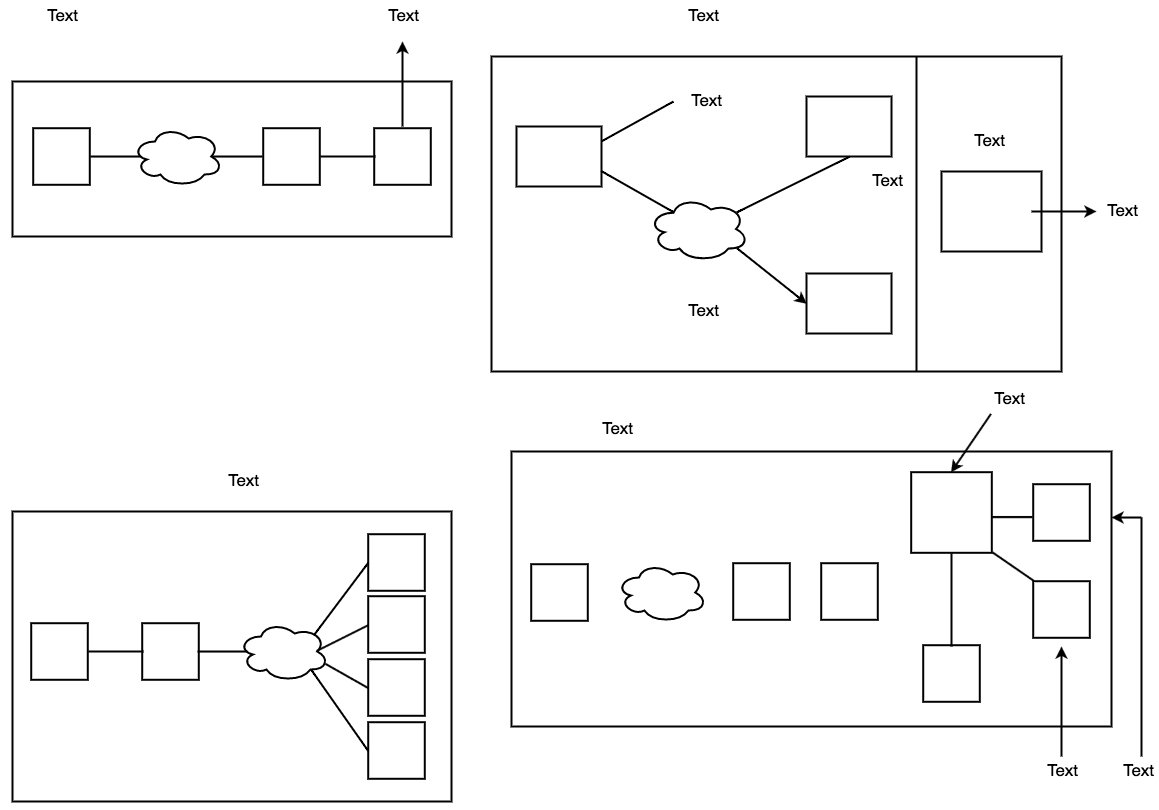

The diagram above was exported from draw.io. Its source (the exported page's mxGraphModel, read from the mxfile embedded in the PNG):
<mxGraphModel dx="1129" dy="857" grid="1" gridSize="10" guides="1" tooltips="1" connect="1" arrows="1" fold="1" page="1" pageScale="1" pageWidth="1169" pageHeight="826" background="#ffffff" math="0" shadow="0">
  <root>
    <mxCell id="0" />
    <mxCell id="2ab3e703be9a99e1-69" value="Untitled Layer" style="locked=1;" parent="0" />
    <mxCell id="2ab3e703be9a99e1-70" value="" style="whiteSpace=wrap;html=1;strokeColor=#000000;strokeWidth=2;fillColor=none;fontSize=17;fontColor=#000000;align=left;" parent="2ab3e703be9a99e1-69" vertex="1">
      <mxGeometry x="21" y="85" width="439" height="155" as="geometry" />
    </mxCell>
    <mxCell id="2ab3e703be9a99e1-71" value="" style="whiteSpace=wrap;html=1;strokeColor=#000000;strokeWidth=2;fillColor=none;fontSize=17;fontColor=#000000;align=left;" parent="2ab3e703be9a99e1-69" vertex="1">
      <mxGeometry x="500" y="60" width="570" height="315" as="geometry" />
    </mxCell>
    <mxCell id="2ab3e703be9a99e1-72" value="" style="whiteSpace=wrap;html=1;strokeColor=#000000;strokeWidth=2;fillColor=none;fontSize=17;fontColor=#000000;align=left;" parent="2ab3e703be9a99e1-69" vertex="1">
      <mxGeometry x="21" y="515" width="439" height="290" as="geometry" />
    </mxCell>
    <mxCell id="2ab3e703be9a99e1-73" value="" style="whiteSpace=wrap;html=1;strokeColor=#000000;strokeWidth=2;fillColor=none;fontSize=17;fontColor=#000000;align=left;" parent="2ab3e703be9a99e1-69" vertex="1">
      <mxGeometry x="520" y="455" width="600" height="275" as="geometry" />
    </mxCell>
    <mxCell id="1" style="" parent="0" />
    <mxCell id="2ab3e703be9a99e1-2" value="" style="rhombus;whiteSpace=wrap;html=1;strokeColor=#000000;strokeWidth=2;fillColor=#ffffff;fontSize=17;fontColor=#000000;align=left;rotation=-45;" parent="1" vertex="1">
      <mxGeometry x="30" y="120" width="80" height="80" as="geometry" />
    </mxCell>
    <mxCell id="2ab3e703be9a99e1-3" value="" style="ellipse;shape=cloud;whiteSpace=wrap;html=1;strokeColor=#000000;strokeWidth=2;fillColor=#ffffff;fontSize=17;fontColor=#000000;align=left;" parent="1" vertex="1">
      <mxGeometry x="141" y="130" width="90" height="60" as="geometry" />
    </mxCell>
    <mxCell id="2ab3e703be9a99e1-4" value="" style="rhombus;whiteSpace=wrap;html=1;strokeColor=#000000;strokeWidth=2;fillColor=#ffffff;fontSize=17;fontColor=#000000;align=left;rotation=-45;" parent="1" vertex="1">
      <mxGeometry x="260" y="120" width="80" height="80" as="geometry" />
    </mxCell>
    <mxCell id="2ab3e703be9a99e1-5" value="" style="rhombus;whiteSpace=wrap;html=1;strokeColor=#000000;strokeWidth=2;fillColor=#ffffff;fontSize=17;fontColor=#000000;align=left;rotation=-45;" parent="1" vertex="1">
      <mxGeometry x="371" y="120" width="80" height="80" as="geometry" />
    </mxCell>
    <mxCell id="2ab3e703be9a99e1-6" value="" style="line;html=1;perimeter=backbonePerimeter;points=[];outlineConnect=0;strokeColor=#000000;strokeWidth=2;fillColor=#ffffff;fontSize=17;fontColor=#000000;align=left;" parent="1" vertex="1">
      <mxGeometry x="99" y="155" width="50" height="10" as="geometry" />
    </mxCell>
    <mxCell id="2ab3e703be9a99e1-7" value="" style="line;html=1;perimeter=backbonePerimeter;points=[];outlineConnect=0;strokeColor=#000000;strokeWidth=2;fillColor=#ffffff;fontSize=17;fontColor=#000000;align=left;" parent="1" vertex="1">
      <mxGeometry x="221" y="155" width="50" height="10" as="geometry" />
    </mxCell>
    <mxCell id="2ab3e703be9a99e1-8" value="" style="line;html=1;perimeter=backbonePerimeter;points=[];outlineConnect=0;strokeColor=#000000;strokeWidth=2;fillColor=#ffffff;fontSize=17;fontColor=#000000;align=left;" parent="1" vertex="1">
      <mxGeometry x="329" y="155" width="55" height="10" as="geometry" />
    </mxCell>
    <mxCell id="2ab3e703be9a99e1-12" value="" style="endArrow=classic;html=1;strokeColor=#000000;strokeWidth=2;fontSize=17;fontColor=#000000;" parent="1" edge="1">
      <mxGeometry width="50" height="50" relative="1" as="geometry">
        <mxPoint x="411" y="130" as="sourcePoint" />
        <mxPoint x="411" y="45" as="targetPoint" />
      </mxGeometry>
    </mxCell>
    <mxCell id="2ab3e703be9a99e1-14" value="" style="whiteSpace=wrap;html=1;strokeColor=#000000;strokeWidth=2;fillColor=none;fontSize=17;fontColor=#000000;align=left;" parent="1" vertex="1">
      <mxGeometry x="525" y="130" width="85" height="60" as="geometry" />
    </mxCell>
    <mxCell id="2ab3e703be9a99e1-15" value="" style="ellipse;shape=cloud;whiteSpace=wrap;html=1;strokeColor=#000000;strokeWidth=2;fillColor=none;fontSize=17;fontColor=#000000;align=left;" parent="1" vertex="1">
      <mxGeometry x="657" y="200" width="100" height="65" as="geometry" />
    </mxCell>
    <mxCell id="2ab3e703be9a99e1-16" value="" style="whiteSpace=wrap;html=1;strokeColor=#000000;strokeWidth=2;fillColor=none;fontSize=17;fontColor=#000000;align=left;" parent="1" vertex="1">
      <mxGeometry x="815" y="277" width="85" height="60" as="geometry" />
    </mxCell>
    <mxCell id="2ab3e703be9a99e1-17" value="" style="whiteSpace=wrap;html=1;strokeColor=#000000;strokeWidth=2;fillColor=none;fontSize=17;fontColor=#000000;align=left;" parent="1" vertex="1">
      <mxGeometry x="815" y="100" width="85" height="60" as="geometry" />
    </mxCell>
    <mxCell id="2ab3e703be9a99e1-18" value="" style="whiteSpace=wrap;html=1;strokeColor=#000000;strokeWidth=2;fillColor=none;fontSize=17;fontColor=#000000;align=left;" parent="1" vertex="1">
      <mxGeometry x="950" y="175" width="100" height="80" as="geometry" />
    </mxCell>
    <mxCell id="2ab3e703be9a99e1-20" value="" style="endArrow=none;html=1;strokeColor=#000000;strokeWidth=2;fontSize=17;fontColor=#000000;entryX=0.25;entryY=0.25;entryPerimeter=0;exitX=1;exitY=0.75;" parent="1" source="2ab3e703be9a99e1-14" target="2ab3e703be9a99e1-15" edge="1">
      <mxGeometry width="50" height="50" relative="1" as="geometry">
        <mxPoint x="610" y="163" as="sourcePoint" />
        <mxPoint x="660" y="113" as="targetPoint" />
      </mxGeometry>
    </mxCell>
    <mxCell id="2ab3e703be9a99e1-21" value="" style="endArrow=none;html=1;strokeColor=#000000;strokeWidth=2;fontSize=17;fontColor=#000000;exitX=1;exitY=0.75;" parent="1" edge="1">
      <mxGeometry x="610.2758620689656" y="144.72413793103453" width="50" height="50" as="geometry">
        <mxPoint x="610.2758620689656" y="144.72413793103453" as="sourcePoint" />
        <mxPoint x="682" y="105" as="targetPoint" />
      </mxGeometry>
    </mxCell>
    <mxCell id="2ab3e703be9a99e1-22" value="" style="endArrow=none;html=1;strokeColor=#000000;strokeWidth=2;fontSize=17;fontColor=#000000;entryX=0.5;entryY=1;exitX=0.88;exitY=0.25;exitPerimeter=0;" parent="1" source="2ab3e703be9a99e1-15" target="2ab3e703be9a99e1-17" edge="1">
      <mxGeometry x="745.2758620689656" y="214.72413793103453" width="50" height="50" as="geometry">
        <mxPoint x="745" y="215" as="sourcePoint" />
        <mxPoint x="830" y="170" as="targetPoint" />
      </mxGeometry>
    </mxCell>
    <mxCell id="2ab3e703be9a99e1-24" value="" style="endArrow=classic;html=1;strokeColor=#000000;strokeWidth=2;fontSize=17;fontColor=#000000;exitX=0.876;exitY=0.794;exitPerimeter=0;entryX=0;entryY=0.5;" parent="1" source="2ab3e703be9a99e1-15" target="2ab3e703be9a99e1-16" edge="1">
      <mxGeometry width="50" height="50" relative="1" as="geometry">
        <mxPoint x="775" y="265" as="sourcePoint" />
        <mxPoint x="810" y="310" as="targetPoint" />
      </mxGeometry>
    </mxCell>
    <mxCell id="2ab3e703be9a99e1-29" value="" style="line;direction=south;html=1;strokeColor=#000000;strokeWidth=2;fillColor=none;fontSize=17;fontColor=#000000;align=left;" parent="1" vertex="1">
      <mxGeometry x="920" y="60" width="10" height="315" as="geometry" />
    </mxCell>
    <mxCell id="2ab3e703be9a99e1-33" value="" style="endArrow=classic;html=1;strokeColor=#000000;strokeWidth=2;fontSize=17;fontColor=#000000;" parent="1" edge="1">
      <mxGeometry x="1040" y="130" width="50" height="50" as="geometry">
        <mxPoint x="1040" y="215" as="sourcePoint" />
        <mxPoint x="1105" y="215" as="targetPoint" />
      </mxGeometry>
    </mxCell>
    <mxCell id="2ab3e703be9a99e1-36" value="Text" style="text;html=1;strokeColor=none;fillColor=none;align=center;verticalAlign=middle;whiteSpace=wrap;overflow=hidden;fontSize=17;fontColor=#000000;" parent="1" vertex="1">
      <mxGeometry x="50" y="5" width="40" height="25" as="geometry" />
    </mxCell>
    <mxCell id="2ab3e703be9a99e1-37" value="Text" style="text;html=1;strokeColor=none;fillColor=none;align=center;verticalAlign=middle;whiteSpace=wrap;overflow=hidden;fontSize=17;fontColor=#000000;" parent="1" vertex="1">
      <mxGeometry x="391" y="5" width="40" height="25" as="geometry" />
    </mxCell>
    <mxCell id="2ab3e703be9a99e1-38" value="Text" style="text;html=1;strokeColor=none;fillColor=none;align=center;verticalAlign=middle;whiteSpace=wrap;overflow=hidden;fontSize=17;fontColor=#000000;" parent="1" vertex="1">
      <mxGeometry x="692" y="5" width="40" height="25" as="geometry" />
    </mxCell>
    <mxCell id="2ab3e703be9a99e1-39" value="Text" style="text;html=1;strokeColor=none;fillColor=none;align=center;verticalAlign=middle;whiteSpace=wrap;overflow=hidden;fontSize=17;fontColor=#000000;" parent="1" vertex="1">
      <mxGeometry x="694" y="90" width="40" height="25" as="geometry" />
    </mxCell>
    <mxCell id="2ab3e703be9a99e1-40" value="Text" style="text;html=1;strokeColor=none;fillColor=none;align=center;verticalAlign=middle;whiteSpace=wrap;overflow=hidden;fontSize=17;fontColor=#000000;" parent="1" vertex="1">
      <mxGeometry x="692" y="300" width="40" height="25" as="geometry" />
    </mxCell>
    <mxCell id="2ab3e703be9a99e1-41" value="Text" style="text;html=1;strokeColor=none;fillColor=none;align=center;verticalAlign=middle;whiteSpace=wrap;overflow=hidden;fontSize=17;fontColor=#000000;" parent="1" vertex="1">
      <mxGeometry x="977" y="130" width="40" height="25" as="geometry" />
    </mxCell>
    <mxCell id="2ab3e703be9a99e1-42" value="Text" style="text;html=1;strokeColor=none;fillColor=none;align=center;verticalAlign=middle;whiteSpace=wrap;overflow=hidden;fontSize=17;fontColor=#000000;" parent="1" vertex="1">
      <mxGeometry x="1110" y="200" width="40" height="25" as="geometry" />
    </mxCell>
    <mxCell id="2ab3e703be9a99e1-43" value="Text" style="text;html=1;strokeColor=none;fillColor=none;align=center;verticalAlign=middle;whiteSpace=wrap;overflow=hidden;fontSize=17;fontColor=#000000;" parent="1" vertex="1">
      <mxGeometry x="875" y="170" width="40" height="25" as="geometry" />
    </mxCell>
    <mxCell id="2ab3e703be9a99e1-46" value="" style="ellipse;shape=cloud;whiteSpace=wrap;html=1;strokeColor=#000000;strokeWidth=2;fillColor=#ffffff;fontSize=17;fontColor=#000000;align=left;" parent="1" vertex="1">
      <mxGeometry x="247" y="625" width="90" height="60" as="geometry" />
    </mxCell>
    <mxCell id="2ab3e703be9a99e1-47" value="" style="rhombus;whiteSpace=wrap;html=1;strokeColor=#000000;strokeWidth=2;fillColor=#ffffff;fontSize=17;fontColor=#000000;align=left;rotation=-45;" parent="1" vertex="1">
      <mxGeometry x="28" y="615" width="80" height="80" as="geometry" />
    </mxCell>
    <mxCell id="2ab3e703be9a99e1-48" value="" style="rhombus;whiteSpace=wrap;html=1;strokeColor=#000000;strokeWidth=2;fillColor=#ffffff;fontSize=17;fontColor=#000000;align=left;rotation=-45;" parent="1" vertex="1">
      <mxGeometry x="139" y="615" width="80" height="80" as="geometry" />
    </mxCell>
    <mxCell id="2ab3e703be9a99e1-50" value="" style="line;html=1;perimeter=backbonePerimeter;points=[];outlineConnect=0;strokeColor=#000000;strokeWidth=2;fillColor=#ffffff;fontSize=17;fontColor=#000000;align=left;" parent="1" vertex="1">
      <mxGeometry x="206" y="650" width="50" height="10" as="geometry" />
    </mxCell>
    <mxCell id="2ab3e703be9a99e1-51" value="" style="line;html=1;perimeter=backbonePerimeter;points=[];outlineConnect=0;strokeColor=#000000;strokeWidth=2;fillColor=#ffffff;fontSize=17;fontColor=#000000;align=left;" parent="1" vertex="1">
      <mxGeometry x="97" y="650" width="55" height="10" as="geometry" />
    </mxCell>
    <mxCell id="2ab3e703be9a99e1-56" value="" style="rhombus;whiteSpace=wrap;html=1;strokeColor=#000000;strokeWidth=2;fillColor=#ffffff;fontSize=17;fontColor=#000000;align=left;rotation=-45;" parent="1" vertex="1">
      <mxGeometry x="365" y="526" width="80" height="80" as="geometry" />
    </mxCell>
    <mxCell id="2ab3e703be9a99e1-57" value="" style="rhombus;whiteSpace=wrap;html=1;strokeColor=#000000;strokeWidth=2;fillColor=#ffffff;fontSize=17;fontColor=#000000;align=left;rotation=-45;" parent="1" vertex="1">
      <mxGeometry x="365" y="588" width="80" height="80" as="geometry" />
    </mxCell>
    <mxCell id="2ab3e703be9a99e1-58" value="" style="rhombus;whiteSpace=wrap;html=1;strokeColor=#000000;strokeWidth=2;fillColor=#ffffff;fontSize=17;fontColor=#000000;align=left;rotation=-45;" parent="1" vertex="1">
      <mxGeometry x="365" y="651" width="80" height="80" as="geometry" />
    </mxCell>
    <mxCell id="2ab3e703be9a99e1-59" value="" style="rhombus;whiteSpace=wrap;html=1;strokeColor=#000000;strokeWidth=2;fillColor=#ffffff;fontSize=17;fontColor=#000000;align=left;rotation=-45;" parent="1" vertex="1">
      <mxGeometry x="365" y="714" width="80" height="80" as="geometry" />
    </mxCell>
    <mxCell id="2ab3e703be9a99e1-61" value="" style="endArrow=none;html=1;strokeColor=#000000;strokeWidth=2;fontSize=17;fontColor=#000000;exitX=0.844;exitY=0.228;exitPerimeter=0;" parent="1" source="2ab3e703be9a99e1-46" edge="1">
      <mxGeometry width="50" height="50" relative="1" as="geometry">
        <mxPoint x="315" y="638" as="sourcePoint" />
        <mxPoint x="377" y="566" as="targetPoint" />
      </mxGeometry>
    </mxCell>
    <mxCell id="2ab3e703be9a99e1-62" value="" style="endArrow=none;html=1;strokeColor=#000000;strokeWidth=2;fontSize=17;fontColor=#000000;entryX=0;entryY=0;exitX=0.875;exitY=0.5;exitPerimeter=0;" parent="1" source="2ab3e703be9a99e1-46" target="2ab3e703be9a99e1-57" edge="1">
      <mxGeometry x="328" y="571" width="50" height="50" as="geometry">
        <mxPoint x="345" y="645" as="sourcePoint" />
        <mxPoint x="382" y="571" as="targetPoint" />
      </mxGeometry>
    </mxCell>
    <mxCell id="2ab3e703be9a99e1-63" value="" style="endArrow=none;html=1;strokeColor=#000000;strokeWidth=2;fontSize=17;fontColor=#000000;entryX=0;entryY=0;exitX=0.96;exitY=0.7;exitPerimeter=0;" parent="1" source="2ab3e703be9a99e1-46" target="2ab3e703be9a99e1-58" edge="1">
      <mxGeometry x="333" y="576" width="50" height="50" as="geometry">
        <mxPoint x="335" y="654" as="sourcePoint" />
        <mxPoint x="381.66666666666663" y="633" as="targetPoint" />
      </mxGeometry>
    </mxCell>
    <mxCell id="2ab3e703be9a99e1-64" value="" style="endArrow=none;html=1;strokeColor=#000000;strokeWidth=2;fontSize=17;fontColor=#000000;entryX=0;entryY=0;exitX=0.8;exitY=0.8;exitPerimeter=0;" parent="1" source="2ab3e703be9a99e1-46" target="2ab3e703be9a99e1-59" edge="1">
      <mxGeometry x="318" y="594" width="50" height="50" as="geometry">
        <mxPoint x="318.33333333333337" y="685" as="sourcePoint" />
        <mxPoint x="361.66666666666663" y="709" as="targetPoint" />
      </mxGeometry>
    </mxCell>
    <mxCell id="2ab3e703be9a99e1-66" value="Text" style="text;html=1;strokeColor=none;fillColor=none;align=center;verticalAlign=middle;whiteSpace=wrap;overflow=hidden;fontSize=17;fontColor=#000000;" parent="1" vertex="1">
      <mxGeometry x="231" y="470" width="40" height="25" as="geometry" />
    </mxCell>
    <mxCell id="2ab3e703be9a99e1-77" value="" style="rhombus;whiteSpace=wrap;html=1;strokeColor=#000000;strokeWidth=2;fillColor=#ffffff;fontSize=17;fontColor=#000000;align=left;rotation=-45;" parent="1" vertex="1">
      <mxGeometry x="528" y="556" width="80" height="80" as="geometry" />
    </mxCell>
    <mxCell id="2ab3e703be9a99e1-78" value="" style="ellipse;shape=cloud;whiteSpace=wrap;html=1;strokeColor=#000000;strokeWidth=2;fillColor=#ffffff;fontSize=17;fontColor=#000000;align=left;" parent="1" vertex="1">
      <mxGeometry x="625" y="566" width="90" height="60" as="geometry" />
    </mxCell>
    <mxCell id="2ab3e703be9a99e1-79" value="" style="rhombus;whiteSpace=wrap;html=1;strokeColor=#000000;strokeWidth=2;fillColor=#ffffff;fontSize=17;fontColor=#000000;align=left;rotation=-45;" parent="1" vertex="1">
      <mxGeometry x="730" y="555" width="80" height="80" as="geometry" />
    </mxCell>
    <mxCell id="2ab3e703be9a99e1-80" value="" style="rhombus;whiteSpace=wrap;html=1;strokeColor=#000000;strokeWidth=2;fillColor=#ffffff;fontSize=17;fontColor=#000000;align=left;rotation=-45;" parent="1" vertex="1">
      <mxGeometry x="818" y="555" width="80" height="80" as="geometry" />
    </mxCell>
    <mxCell id="2ab3e703be9a99e1-84" value="" style="rhombus;whiteSpace=wrap;html=1;strokeColor=#000000;strokeWidth=2;fillColor=#ffffff;fontSize=17;fontColor=#000000;align=left;rotation=-45;" parent="1" vertex="1">
      <mxGeometry x="903" y="459" width="114" height="114" as="geometry" />
    </mxCell>
    <mxCell id="2ab3e703be9a99e1-85" value="" style="rhombus;whiteSpace=wrap;html=1;strokeColor=#000000;strokeWidth=2;fillColor=#ffffff;fontSize=17;fontColor=#000000;align=left;rotation=-45;" parent="1" vertex="1">
      <mxGeometry x="1030" y="476" width="80" height="80" as="geometry" />
    </mxCell>
    <mxCell id="2ab3e703be9a99e1-86" value="" style="rhombus;whiteSpace=wrap;html=1;strokeColor=#000000;strokeWidth=2;fillColor=#ffffff;fontSize=17;fontColor=#000000;align=left;rotation=-45;" parent="1" vertex="1">
      <mxGeometry x="920" y="637" width="80" height="80" as="geometry" />
    </mxCell>
    <mxCell id="2ab3e703be9a99e1-87" value="" style="rhombus;whiteSpace=wrap;html=1;strokeColor=#000000;strokeWidth=2;fillColor=#ffffff;fontSize=17;fontColor=#000000;align=left;rotation=-45;" parent="1" vertex="1">
      <mxGeometry x="1030" y="573" width="80" height="80" as="geometry" />
    </mxCell>
    <mxCell id="2ab3e703be9a99e1-88" value="" style="line;direction=south;html=1;strokeColor=#000000;strokeWidth=2;fillColor=none;fontSize=17;fontColor=#000000;align=left;" parent="1" vertex="1">
      <mxGeometry x="955" y="557" width="10" height="93" as="geometry" />
    </mxCell>
    <mxCell id="2ab3e703be9a99e1-89" value="" style="endArrow=none;html=1;strokeColor=#000000;strokeWidth=2;fontSize=17;fontColor=#000000;exitX=0.5;exitY=0;entryX=0.5;entryY=1;" parent="1" source="2ab3e703be9a99e1-87" target="2ab3e703be9a99e1-84" edge="1">
      <mxGeometry x="830.6896551724138" y="677" width="50" height="50" as="geometry">
        <mxPoint x="830.6896551724138" y="749.8620689655172" as="sourcePoint" />
        <mxPoint x="885" y="677" as="targetPoint" />
      </mxGeometry>
    </mxCell>
    <mxCell id="2ab3e703be9a99e1-90" value="" style="line;html=1;perimeter=backbonePerimeter;points=[];outlineConnect=0;strokeColor=#000000;strokeWidth=2;fillColor=none;fontSize=17;fontColor=#000000;align=left;" parent="1" vertex="1">
      <mxGeometry x="1000" y="515" width="41" height="11" as="geometry" />
    </mxCell>
    <mxCell id="2ab3e703be9a99e1-91" value="" style="endArrow=classic;html=1;strokeColor=#000000;strokeWidth=2;fontSize=17;fontColor=#000000;" parent="1" edge="1">
      <mxGeometry width="50" height="50" relative="1" as="geometry">
        <mxPoint x="1070" y="760" as="sourcePoint" />
        <mxPoint x="1070" y="650" as="targetPoint" />
      </mxGeometry>
    </mxCell>
    <mxCell id="2ab3e703be9a99e1-93" value="" style="endArrow=classic;html=1;strokeColor=#000000;strokeWidth=2;fontSize=17;fontColor=#000000;" parent="1" edge="1">
      <mxGeometry width="50" height="50" relative="1" as="geometry">
        <mxPoint x="1150" y="521" as="sourcePoint" />
        <mxPoint x="1120" y="521" as="targetPoint" />
      </mxGeometry>
    </mxCell>
    <mxCell id="2ab3e703be9a99e1-94" value="" style="line;direction=south;html=1;strokeColor=#000000;strokeWidth=2;fillColor=none;fontSize=17;fontColor=#000000;align=left;" parent="1" vertex="1">
      <mxGeometry x="1145" y="521" width="10" height="239" as="geometry" />
    </mxCell>
    <mxCell id="2ab3e703be9a99e1-95" value="" style="endArrow=classic;html=1;strokeColor=#000000;strokeWidth=2;fontSize=17;fontColor=#000000;entryX=1;entryY=0;exitX=0.054;exitY=1.153;exitPerimeter=0;" parent="1" source="2ab3e703be9a99e1-96" target="2ab3e703be9a99e1-84" edge="1">
      <mxGeometry width="50" height="50" relative="1" as="geometry">
        <mxPoint x="990" y="410" as="sourcePoint" />
        <mxPoint x="900" y="410" as="targetPoint" />
      </mxGeometry>
    </mxCell>
    <mxCell id="2ab3e703be9a99e1-96" value="Text" style="text;html=1;strokeColor=none;fillColor=none;align=center;verticalAlign=middle;whiteSpace=wrap;overflow=hidden;fontSize=17;fontColor=#000000;" parent="1" vertex="1">
      <mxGeometry x="997" y="388" width="40" height="25" as="geometry" />
    </mxCell>
    <mxCell id="2ab3e703be9a99e1-97" value="Text" style="text;html=1;strokeColor=none;fillColor=none;align=center;verticalAlign=middle;whiteSpace=wrap;overflow=hidden;fontSize=17;fontColor=#000000;" parent="1" vertex="1">
      <mxGeometry x="1050" y="760" width="40" height="25" as="geometry" />
    </mxCell>
    <mxCell id="2ab3e703be9a99e1-98" value="Text" style="text;html=1;strokeColor=none;fillColor=none;align=center;verticalAlign=middle;whiteSpace=wrap;overflow=hidden;fontSize=17;fontColor=#000000;" parent="1" vertex="1">
      <mxGeometry x="1126" y="760" width="40" height="25" as="geometry" />
    </mxCell>
    <mxCell id="2ab3e703be9a99e1-99" value="Text" style="text;html=1;strokeColor=none;fillColor=none;align=center;verticalAlign=middle;whiteSpace=wrap;overflow=hidden;fontSize=17;fontColor=#000000;" parent="1" vertex="1">
      <mxGeometry x="605" y="418" width="40" height="25" as="geometry" />
    </mxCell>
  </root>
</mxGraphModel>